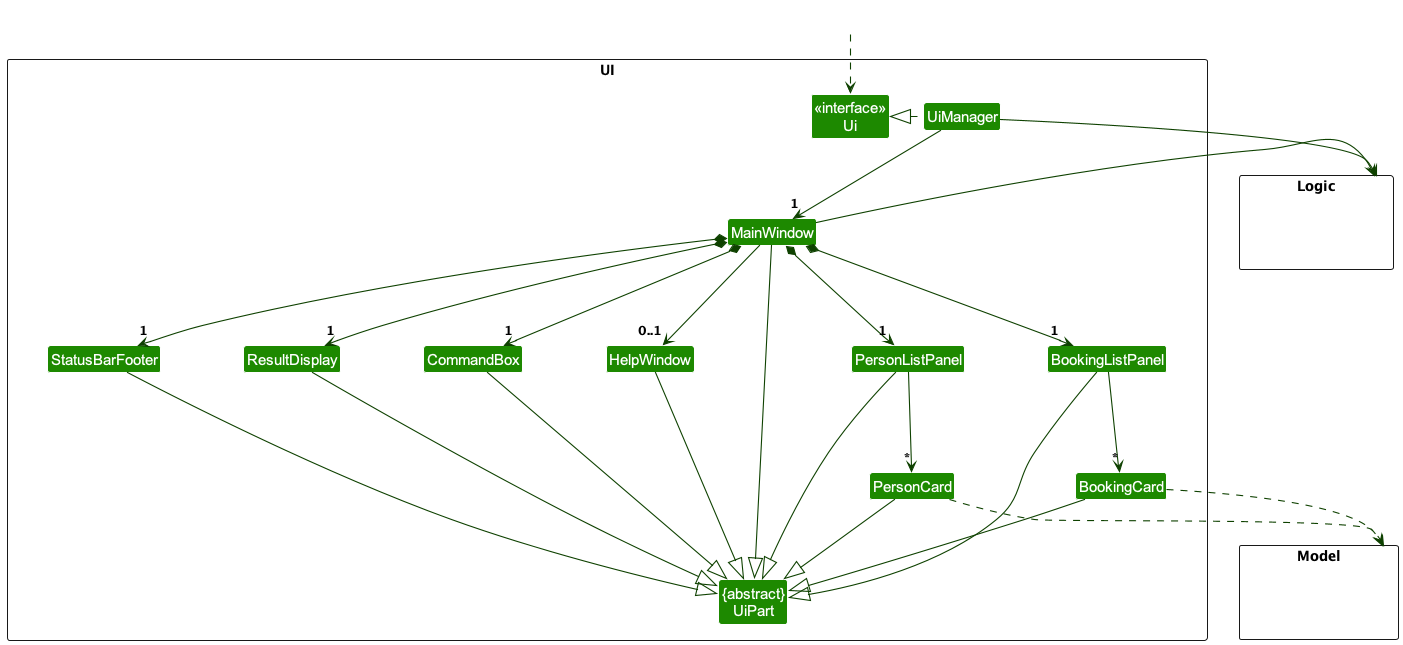

The diagram above was rendered by PlantUML. Its source (embedded in the PNG):
@startuml
!include style.puml
skinparam arrowThickness 1.1
skinparam arrowColor UI_COLOR_T4
skinparam classBackgroundColor UI_COLOR

package UI <<Rectangle>>{
Class "<<interface>>\nUi" as Ui
Class "{abstract}\nUiPart" as UiPart
Class UiManager
Class MainWindow
Class HelpWindow
Class ResultDisplay
Class PersonListPanel
Class PersonCard
Class BookingListPanel
Class BookingCard
Class StatusBarFooter
Class CommandBox
}

package Model <<Rectangle>> {
Class HiddenModel #FFFFFF
}

package Logic <<Rectangle>> {
Class HiddenLogic #FFFFFF
}

Class HiddenOutside #FFFFFF
HiddenOutside ..> Ui

UiManager .left.|> Ui
UiManager -down-> "1" MainWindow
MainWindow *-down->  "1" CommandBox
MainWindow *-down-> "1" ResultDisplay
MainWindow *-down-> "1" PersonListPanel
MainWindow *-down-> "1" StatusBarFooter
MainWindow --> "0..1" HelpWindow

PersonListPanel -down-> "*" PersonCard
MainWindow *-down-> "1" BookingListPanel
BookingListPanel -down-> "*" BookingCard

MainWindow -left-|> UiPart

ResultDisplay --|> UiPart
CommandBox --|> UiPart
PersonListPanel --|> UiPart
PersonCard --|> UiPart
StatusBarFooter --|> UiPart
HelpWindow --|> UiPart
BookingListPanel --|> UiPart
BookingCard --|> UiPart

PersonCard ..> Model
BookingCard ..> Model
UiManager -right-> Logic
MainWindow -left-> Logic

PersonListPanel -[hidden]left- HelpWindow
HelpWindow -[hidden]left- CommandBox
CommandBox -[hidden]left- ResultDisplay
ResultDisplay -[hidden]left- StatusBarFooter

MainWindow -[hidden]-|> UiPart
@enduml